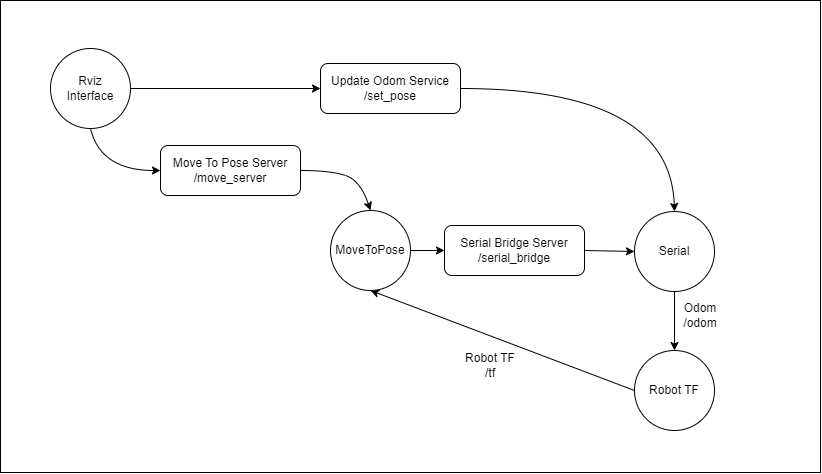

The diagram above was exported from draw.io. Its source (the exported page's mxGraphModel, read from the mxfile embedded in the PNG):
<mxGraphModel dx="1185" dy="585" grid="1" gridSize="10" guides="1" tooltips="1" connect="1" arrows="1" fold="1" page="1" pageScale="1" pageWidth="1169" pageHeight="827" math="0" shadow="0">
  <root>
    <mxCell id="0" />
    <mxCell id="1" parent="0" />
    <mxCell id="QDLDSEx8iz33CtkI-kt7-26" value="" style="rounded=0;whiteSpace=wrap;html=1;labelBackgroundColor=#FFFFFF;fontColor=#000000;" vertex="1" parent="1">
      <mxGeometry x="110" y="150" width="820" height="472" as="geometry" />
    </mxCell>
    <mxCell id="QDLDSEx8iz33CtkI-kt7-1" value="Serial" style="ellipse;whiteSpace=wrap;html=1;aspect=fixed;" vertex="1" parent="1">
      <mxGeometry x="744" y="361" width="80" height="80" as="geometry" />
    </mxCell>
    <mxCell id="QDLDSEx8iz33CtkI-kt7-2" value="" style="endArrow=classic;html=1;rounded=0;exitX=0.5;exitY=1;exitDx=0;exitDy=0;entryX=0.5;entryY=0;entryDx=0;entryDy=0;" edge="1" parent="1" source="QDLDSEx8iz33CtkI-kt7-1" target="QDLDSEx8iz33CtkI-kt7-3">
      <mxGeometry width="50" height="50" relative="1" as="geometry">
        <mxPoint x="850" y="520" as="sourcePoint" />
        <mxPoint x="800" y="490" as="targetPoint" />
      </mxGeometry>
    </mxCell>
    <mxCell id="QDLDSEx8iz33CtkI-kt7-3" value="Robot TF" style="ellipse;whiteSpace=wrap;html=1;aspect=fixed;" vertex="1" parent="1">
      <mxGeometry x="744" y="500" width="80" height="80" as="geometry" />
    </mxCell>
    <mxCell id="QDLDSEx8iz33CtkI-kt7-4" value="" style="endArrow=classic;html=1;rounded=0;exitX=0;exitY=0.5;exitDx=0;exitDy=0;entryX=0.5;entryY=1;entryDx=0;entryDy=0;" edge="1" parent="1" source="QDLDSEx8iz33CtkI-kt7-3" target="QDLDSEx8iz33CtkI-kt7-6">
      <mxGeometry width="50" height="50" relative="1" as="geometry">
        <mxPoint x="850" y="520" as="sourcePoint" />
        <mxPoint x="600" y="440" as="targetPoint" />
      </mxGeometry>
    </mxCell>
    <mxCell id="QDLDSEx8iz33CtkI-kt7-6" value="MoveToPose" style="ellipse;whiteSpace=wrap;html=1;aspect=fixed;" vertex="1" parent="1">
      <mxGeometry x="440" y="360" width="80" height="80" as="geometry" />
    </mxCell>
    <mxCell id="QDLDSEx8iz33CtkI-kt7-7" value="" style="endArrow=classic;html=1;rounded=0;exitX=1;exitY=0.5;exitDx=0;exitDy=0;entryX=0;entryY=0.5;entryDx=0;entryDy=0;" edge="1" parent="1" source="QDLDSEx8iz33CtkI-kt7-6" target="QDLDSEx8iz33CtkI-kt7-8">
      <mxGeometry width="50" height="50" relative="1" as="geometry">
        <mxPoint x="850" y="520" as="sourcePoint" />
        <mxPoint x="600" y="400" as="targetPoint" />
      </mxGeometry>
    </mxCell>
    <mxCell id="QDLDSEx8iz33CtkI-kt7-8" value="Serial Bridge Server&lt;br&gt;/serial_bridge" style="rounded=1;whiteSpace=wrap;html=1;" vertex="1" parent="1">
      <mxGeometry x="554" y="375" width="140" height="50" as="geometry" />
    </mxCell>
    <mxCell id="QDLDSEx8iz33CtkI-kt7-9" value="" style="endArrow=classic;html=1;rounded=0;exitX=1;exitY=0.5;exitDx=0;exitDy=0;entryX=0;entryY=0.5;entryDx=0;entryDy=0;" edge="1" parent="1" source="QDLDSEx8iz33CtkI-kt7-8" target="QDLDSEx8iz33CtkI-kt7-1">
      <mxGeometry width="50" height="50" relative="1" as="geometry">
        <mxPoint x="780" y="520" as="sourcePoint" />
        <mxPoint x="740" y="400" as="targetPoint" />
      </mxGeometry>
    </mxCell>
    <mxCell id="QDLDSEx8iz33CtkI-kt7-10" value="Robot TF&lt;br&gt;/tf" style="text;html=1;strokeColor=none;fillColor=none;align=center;verticalAlign=middle;whiteSpace=wrap;rounded=0;" vertex="1" parent="1">
      <mxGeometry x="570" y="500" width="60" height="30" as="geometry" />
    </mxCell>
    <mxCell id="QDLDSEx8iz33CtkI-kt7-11" value="Odom&lt;br&gt;/odom" style="text;html=1;strokeColor=none;fillColor=none;align=center;verticalAlign=middle;whiteSpace=wrap;rounded=0;" vertex="1" parent="1">
      <mxGeometry x="780" y="450" width="60" height="30" as="geometry" />
    </mxCell>
    <mxCell id="QDLDSEx8iz33CtkI-kt7-12" value="Rviz&lt;br&gt;Interface" style="ellipse;whiteSpace=wrap;html=1;aspect=fixed;" vertex="1" parent="1">
      <mxGeometry x="160" y="198" width="80" height="80" as="geometry" />
    </mxCell>
    <mxCell id="QDLDSEx8iz33CtkI-kt7-13" value="Update Odom Service&lt;br&gt;/set_pose" style="rounded=1;whiteSpace=wrap;html=1;" vertex="1" parent="1">
      <mxGeometry x="430" y="213" width="140" height="50" as="geometry" />
    </mxCell>
    <mxCell id="QDLDSEx8iz33CtkI-kt7-14" value="" style="endArrow=classic;html=1;rounded=0;exitX=1;exitY=0.5;exitDx=0;exitDy=0;entryX=0;entryY=0.5;entryDx=0;entryDy=0;" edge="1" parent="1" source="QDLDSEx8iz33CtkI-kt7-12" target="QDLDSEx8iz33CtkI-kt7-13">
      <mxGeometry width="50" height="50" relative="1" as="geometry">
        <mxPoint x="720" y="360" as="sourcePoint" />
        <mxPoint x="770" y="310" as="targetPoint" />
      </mxGeometry>
    </mxCell>
    <mxCell id="QDLDSEx8iz33CtkI-kt7-18" value="Move To Pose Server&lt;br&gt;/move_server" style="rounded=1;whiteSpace=wrap;html=1;rotation=0;" vertex="1" parent="1">
      <mxGeometry x="270" y="295" width="140" height="50" as="geometry" />
    </mxCell>
    <mxCell id="QDLDSEx8iz33CtkI-kt7-19" value="" style="curved=1;endArrow=classic;html=1;rounded=0;fontColor=#000000;exitX=0.5;exitY=1;exitDx=0;exitDy=0;entryX=0;entryY=0.5;entryDx=0;entryDy=0;" edge="1" parent="1" source="QDLDSEx8iz33CtkI-kt7-12" target="QDLDSEx8iz33CtkI-kt7-18">
      <mxGeometry width="50" height="50" relative="1" as="geometry">
        <mxPoint x="326" y="410" as="sourcePoint" />
        <mxPoint x="376" y="360" as="targetPoint" />
        <Array as="points">
          <mxPoint x="210" y="320" />
        </Array>
      </mxGeometry>
    </mxCell>
    <mxCell id="QDLDSEx8iz33CtkI-kt7-20" value="" style="curved=1;endArrow=classic;html=1;rounded=0;fontColor=#000000;exitX=1;exitY=0.5;exitDx=0;exitDy=0;entryX=0.5;entryY=0;entryDx=0;entryDy=0;" edge="1" parent="1" source="QDLDSEx8iz33CtkI-kt7-18" target="QDLDSEx8iz33CtkI-kt7-6">
      <mxGeometry width="50" height="50" relative="1" as="geometry">
        <mxPoint x="570" y="410" as="sourcePoint" />
        <mxPoint x="620" y="360" as="targetPoint" />
        <Array as="points">
          <mxPoint x="440" y="320" />
          <mxPoint x="470" y="330" />
        </Array>
      </mxGeometry>
    </mxCell>
    <mxCell id="QDLDSEx8iz33CtkI-kt7-25" value="" style="curved=1;endArrow=classic;html=1;rounded=0;fontColor=#000000;exitX=1;exitY=0.5;exitDx=0;exitDy=0;entryX=0.5;entryY=0;entryDx=0;entryDy=0;" edge="1" parent="1" source="QDLDSEx8iz33CtkI-kt7-13" target="QDLDSEx8iz33CtkI-kt7-1">
      <mxGeometry width="50" height="50" relative="1" as="geometry">
        <mxPoint x="710" y="238" as="sourcePoint" />
        <mxPoint x="780" y="278" as="targetPoint" />
        <Array as="points">
          <mxPoint x="780" y="238" />
        </Array>
      </mxGeometry>
    </mxCell>
  </root>
</mxGraphModel>